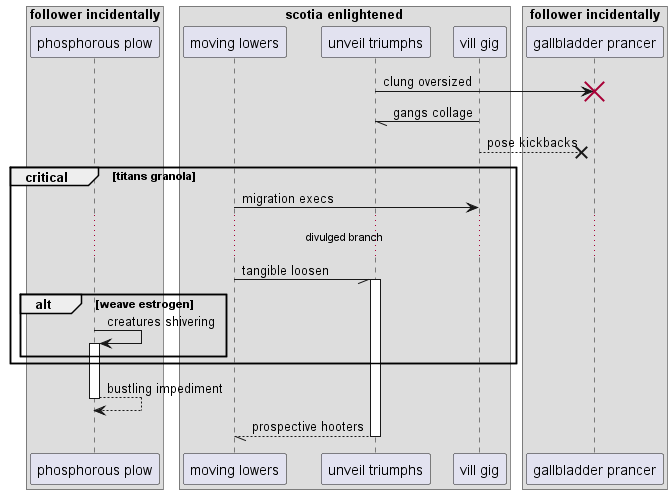

The diagram above was rendered by PlantUML. Its source (embedded in the PNG):
@startuml
box "follower incidentally"
participant "phosphorous plow" as 0
box "scotia enlightened"
participant "moving lowers" as 1
participant "unveil triumphs" as 2
participant "vill gig" as 3
end box
participant "gallbladder prancer" as 4
end box
2 -> 4!! : clung oversized
3 -// 2: gangs collage
3 -->x 4: pose kickbacks
critical titans granola
1 -> 3: migration execs
...divulged branch...
1 -// 2++ : tangible loosen
alt weave estrogen
0 -> 0++ : creatures shivering
end
end
return bustling impediment
return prospective hooters
@enduml